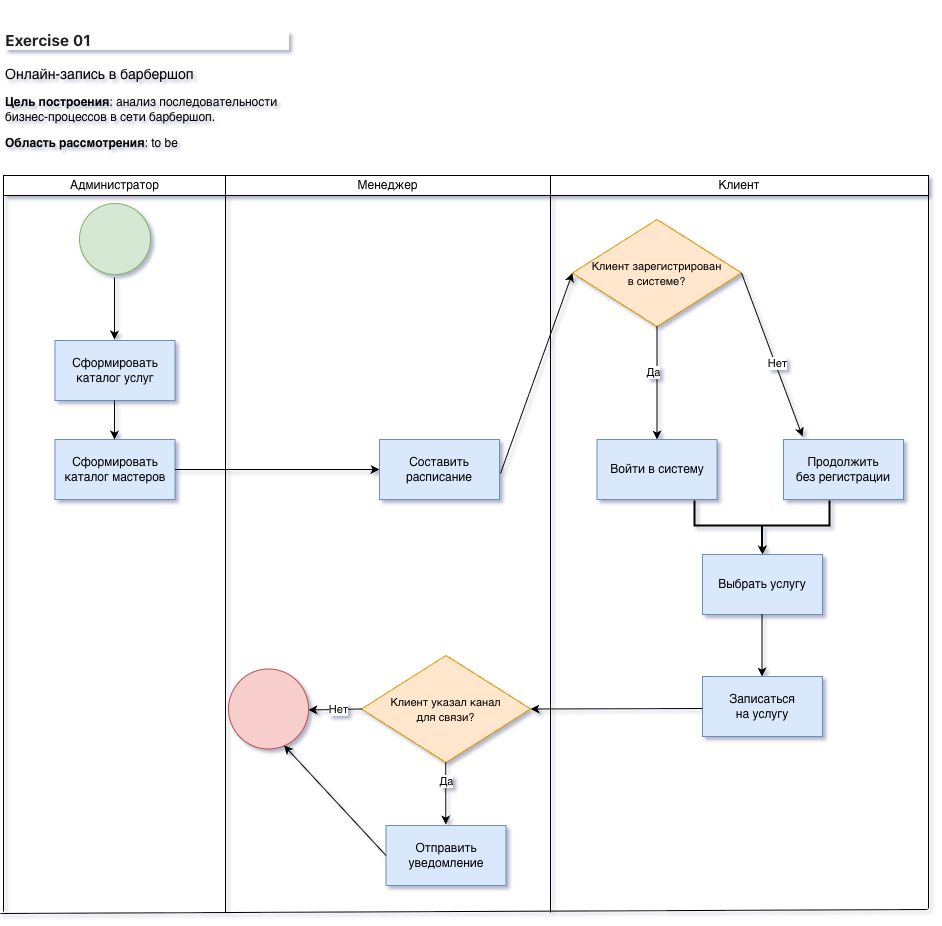

The diagram above was exported from draw.io. Its source (the exported page's mxGraphModel, read from the mxfile embedded in the PNG):
<mxGraphModel dx="1867" dy="650" grid="0" gridSize="10" guides="1" tooltips="1" connect="1" arrows="1" fold="1" page="1" pageScale="1" pageWidth="827" pageHeight="1169" math="0" shadow="1">
  <root>
    <mxCell id="0" />
    <mxCell id="1" parent="0" />
    <mxCell id="sWfz6L1K2RSy9FcLt2ob-2" parent="1" style="text;html=1;whiteSpace=wrap;overflow=hidden;rounded=0;" value="&lt;h3 class=&quot;_1aDvk&quot; style=&quot;box-sizing: border-box; color: rgb(33, 33, 33); margin-top: 24px; margin-bottom: 16px; line-height: 1.25; font-size: 1.3em; font-family: -apple-system, &amp;quot;system-ui&amp;quot;, &amp;quot;Segoe UI&amp;quot;, Helvetica, Arial, sans-serif, &amp;quot;Apple Color Emoji&amp;quot;, &amp;quot;Segoe UI Emoji&amp;quot;; background-color: rgb(255, 255, 255);&quot;&gt;Exercise 01&amp;nbsp;&lt;/h3&gt;&lt;p&gt;&lt;font style=&quot;font-size: 14px;&quot;&gt;Онлайн-запись в барбершоп&lt;/font&gt;&lt;/p&gt;&lt;p&gt;&lt;b&gt;Цель построения&lt;/b&gt;: анализ последовательности бизнес-процессов в сети барбершоп.&lt;/p&gt;&lt;p&gt;&lt;b&gt;Область рассмотрения&lt;/b&gt;: to be&amp;nbsp;&lt;/p&gt;" vertex="1">
      <mxGeometry height="156" width="286" x="-47" y="59" as="geometry" />
    </mxCell>
    <mxCell id="sWfz6L1K2RSy9FcLt2ob-19" parent="1" style="ellipse;whiteSpace=wrap;html=1;aspect=fixed;fillColor=#d5e8d4;strokeColor=#82b366;" value="" vertex="1">
      <mxGeometry height="71" width="71" x="29" y="262" as="geometry" />
    </mxCell>
    <mxCell id="sWfz6L1K2RSy9FcLt2ob-25" parent="1" style="rounded=0;whiteSpace=wrap;html=1;" value="Администратор" vertex="1">
      <mxGeometry height="20" width="223" x="-47" y="234" as="geometry" />
    </mxCell>
    <mxCell id="sWfz6L1K2RSy9FcLt2ob-26" parent="1" style="rounded=0;whiteSpace=wrap;html=1;" value="Менеджер" vertex="1">
      <mxGeometry height="20" width="325" x="175" y="234" as="geometry" />
    </mxCell>
    <mxCell id="sWfz6L1K2RSy9FcLt2ob-27" parent="1" style="rounded=0;whiteSpace=wrap;html=1;" value="Клиент" vertex="1">
      <mxGeometry height="20" width="378" x="500" y="234" as="geometry" />
    </mxCell>
    <mxCell id="sWfz6L1K2RSy9FcLt2ob-30" parent="1" style="rounded=0;whiteSpace=wrap;html=1;fillColor=#dae8fc;strokeColor=#6c8ebf;" value="Сформировать&lt;div&gt;каталог мастеров&lt;/div&gt;" vertex="1">
      <mxGeometry height="60" width="120" x="4.5" y="498" as="geometry" />
    </mxCell>
    <mxCell id="sWfz6L1K2RSy9FcLt2ob-32" edge="1" parent="1" source="sWfz6L1K2RSy9FcLt2ob-30" style="endArrow=classic;html=1;rounded=0;entryX=0;entryY=0.5;entryDx=0;entryDy=0;exitX=1;exitY=0.5;exitDx=0;exitDy=0;" target="sWfz6L1K2RSy9FcLt2ob-33" value="">
      <mxGeometry height="50" relative="1" width="50" as="geometry">
        <mxPoint x="179" y="528" as="sourcePoint" />
        <mxPoint x="291.5" y="527.49" as="targetPoint" />
      </mxGeometry>
    </mxCell>
    <mxCell id="sWfz6L1K2RSy9FcLt2ob-33" parent="1" style="rounded=0;whiteSpace=wrap;html=1;fillColor=#dae8fc;strokeColor=#6c8ebf;" value="Составить расписание" vertex="1">
      <mxGeometry height="60" width="120" x="329" y="498" as="geometry" />
    </mxCell>
    <mxCell id="sWfz6L1K2RSy9FcLt2ob-34" edge="1" parent="1" style="endArrow=classic;html=1;rounded=0;entryX=0;entryY=0.5;entryDx=0;entryDy=0;" target="sWfz6L1K2RSy9FcLt2ob-35" value="">
      <mxGeometry height="50" relative="1" width="50" as="geometry">
        <mxPoint x="450" y="532" as="sourcePoint" />
        <mxPoint x="497.5" y="530" as="targetPoint" />
      </mxGeometry>
    </mxCell>
    <mxCell id="sWfz6L1K2RSy9FcLt2ob-35" parent="1" style="rhombus;whiteSpace=wrap;html=1;fillColor=#ffe6cc;strokeColor=#d79b00;" value="&lt;font style=&quot;font-size: 11px;&quot;&gt;Клиент зарегистрирован&lt;/font&gt;&lt;div&gt;&lt;font style=&quot;font-size: 11px;&quot;&gt;в&amp;nbsp;&lt;/font&gt;&lt;span style=&quot;font-size: 11px; background-color: transparent; color: light-dark(rgb(0, 0, 0), rgb(255, 255, 255));&quot;&gt;системе?&lt;/span&gt;&lt;/div&gt;" vertex="1">
      <mxGeometry height="107" width="169" x="522" y="278" as="geometry" />
    </mxCell>
    <mxCell id="sWfz6L1K2RSy9FcLt2ob-36" edge="1" parent="1" source="sWfz6L1K2RSy9FcLt2ob-35" style="endArrow=classic;html=1;rounded=0;exitX=1;exitY=0.5;exitDx=0;exitDy=0;" value="">
      <mxGeometry height="50" relative="1" width="50" as="geometry">
        <mxPoint x="698" y="532" as="sourcePoint" />
        <mxPoint x="752" y="495" as="targetPoint" />
      </mxGeometry>
    </mxCell>
    <mxCell id="sWfz6L1K2RSy9FcLt2ob-40" connectable="0" parent="sWfz6L1K2RSy9FcLt2ob-36" style="edgeLabel;html=1;align=center;verticalAlign=middle;resizable=0;points=[];" value="Нет" vertex="1">
      <mxGeometry relative="1" x="0.1107" y="2" as="geometry">
        <mxPoint as="offset" />
      </mxGeometry>
    </mxCell>
    <mxCell id="sWfz6L1K2RSy9FcLt2ob-37" parent="1" style="rounded=0;whiteSpace=wrap;html=1;fillColor=#dae8fc;strokeColor=#6c8ebf;" value="Продолжить&lt;div&gt;без регистрации&lt;/div&gt;" vertex="1">
      <mxGeometry height="60" width="120" x="733" y="498" as="geometry" />
    </mxCell>
    <mxCell id="sWfz6L1K2RSy9FcLt2ob-38" edge="1" parent="1" source="sWfz6L1K2RSy9FcLt2ob-35" style="endArrow=classic;html=1;rounded=0;exitX=0.5;exitY=1;exitDx=0;exitDy=0;entryX=0.5;entryY=0;entryDx=0;entryDy=0;" target="sWfz6L1K2RSy9FcLt2ob-41" value="">
      <mxGeometry height="50" relative="1" width="50" as="geometry">
        <mxPoint x="461" y="498" as="sourcePoint" />
        <mxPoint x="607" y="488" as="targetPoint" />
      </mxGeometry>
    </mxCell>
    <mxCell id="sWfz6L1K2RSy9FcLt2ob-39" connectable="0" parent="sWfz6L1K2RSy9FcLt2ob-38" style="edgeLabel;html=1;align=center;verticalAlign=middle;resizable=0;points=[];" value="Да" vertex="1">
      <mxGeometry relative="1" x="-0.2015" y="-4" as="geometry">
        <mxPoint as="offset" />
      </mxGeometry>
    </mxCell>
    <mxCell id="sWfz6L1K2RSy9FcLt2ob-41" parent="1" style="rounded=0;whiteSpace=wrap;html=1;fillColor=#dae8fc;strokeColor=#6c8ebf;" value="Войти в систему" vertex="1">
      <mxGeometry height="60" width="120" x="546.5" y="498" as="geometry" />
    </mxCell>
    <mxCell id="sWfz6L1K2RSy9FcLt2ob-44" edge="1" parent="1" style="endArrow=classic;html=1;rounded=0;" value="">
      <mxGeometry height="50" relative="1" width="50" as="geometry">
        <mxPoint x="711.5" y="585" as="sourcePoint" />
        <mxPoint x="712" y="613" as="targetPoint" />
      </mxGeometry>
    </mxCell>
    <mxCell id="sWfz6L1K2RSy9FcLt2ob-46" parent="1" style="rounded=0;whiteSpace=wrap;html=1;fillColor=#dae8fc;strokeColor=#6c8ebf;" value="Выбрать услугу" vertex="1">
      <mxGeometry height="60" width="120" x="652" y="613" as="geometry" />
    </mxCell>
    <mxCell id="sWfz6L1K2RSy9FcLt2ob-48" parent="1" style="strokeWidth=2;html=1;shape=mxgraph.flowchart.annotation_2;align=left;labelPosition=right;pointerEvents=1;rotation=-90;" value="" vertex="1">
      <mxGeometry height="135" width="50" x="687" y="517" as="geometry" />
    </mxCell>
    <mxCell id="sWfz6L1K2RSy9FcLt2ob-49" parent="1" style="rounded=0;whiteSpace=wrap;html=1;fillColor=#dae8fc;strokeColor=#6c8ebf;" value="Записаться&lt;div&gt;на услугу&lt;/div&gt;" vertex="1">
      <mxGeometry height="60" width="120" x="652" y="735" as="geometry" />
    </mxCell>
    <mxCell id="sWfz6L1K2RSy9FcLt2ob-50" edge="1" parent="1" style="endArrow=classic;html=1;rounded=0;" value="">
      <mxGeometry height="50" relative="1" width="50" as="geometry">
        <mxPoint x="711.5" y="673" as="sourcePoint" />
        <mxPoint x="711.5" y="735" as="targetPoint" />
      </mxGeometry>
    </mxCell>
    <mxCell id="sWfz6L1K2RSy9FcLt2ob-51" edge="1" parent="1" style="endArrow=classic;html=1;rounded=0;entryX=1;entryY=0.5;entryDx=0;entryDy=0;" target="sWfz6L1K2RSy9FcLt2ob-53" value="">
      <mxGeometry height="50" relative="1" width="50" as="geometry">
        <mxPoint x="652" y="767" as="sourcePoint" />
        <mxPoint x="494" y="767" as="targetPoint" />
      </mxGeometry>
    </mxCell>
    <mxCell id="sWfz6L1K2RSy9FcLt2ob-53" parent="1" style="rhombus;whiteSpace=wrap;html=1;fillColor=#ffe6cc;strokeColor=#d79b00;" value="&lt;font style=&quot;font-size: 11px;&quot;&gt;Клиент указал канал&lt;/font&gt;&lt;div&gt;&lt;font style=&quot;font-size: 11px;&quot;&gt;для связи?&lt;/font&gt;&lt;/div&gt;" vertex="1">
      <mxGeometry height="107" width="169" x="311" y="714" as="geometry" />
    </mxCell>
    <mxCell id="sWfz6L1K2RSy9FcLt2ob-54" edge="1" parent="1" style="endArrow=classic;html=1;rounded=0;" value="">
      <mxGeometry height="50" relative="1" width="50" as="geometry">
        <mxPoint x="395.21000000000004" y="821" as="sourcePoint" />
        <mxPoint x="395.21000000000004" y="883" as="targetPoint" />
      </mxGeometry>
    </mxCell>
    <mxCell id="sWfz6L1K2RSy9FcLt2ob-55" connectable="0" parent="sWfz6L1K2RSy9FcLt2ob-54" style="edgeLabel;html=1;align=center;verticalAlign=middle;resizable=0;points=[];" value="Да" vertex="1">
      <mxGeometry relative="1" x="-0.3795" as="geometry">
        <mxPoint as="offset" />
      </mxGeometry>
    </mxCell>
    <mxCell id="sWfz6L1K2RSy9FcLt2ob-56" parent="1" style="rounded=0;whiteSpace=wrap;html=1;fillColor=#dae8fc;strokeColor=#6c8ebf;" value="Отправить&lt;div&gt;уведомление&lt;/div&gt;" vertex="1">
      <mxGeometry height="60" width="120" x="335.5" y="884" as="geometry" />
    </mxCell>
    <mxCell id="sWfz6L1K2RSy9FcLt2ob-57" edge="1" parent="1" source="sWfz6L1K2RSy9FcLt2ob-53" style="endArrow=classic;html=1;rounded=0;exitX=0;exitY=0.5;exitDx=0;exitDy=0;" target="sWfz6L1K2RSy9FcLt2ob-58" value="">
      <mxGeometry height="50" relative="1" width="50" as="geometry">
        <mxPoint x="311" y="767" as="sourcePoint" />
        <mxPoint x="250" y="767" as="targetPoint" />
      </mxGeometry>
    </mxCell>
    <mxCell id="sWfz6L1K2RSy9FcLt2ob-59" connectable="0" parent="sWfz6L1K2RSy9FcLt2ob-57" style="edgeLabel;html=1;align=center;verticalAlign=middle;resizable=0;points=[];" value="Нет" vertex="1">
      <mxGeometry relative="1" x="-0.1307" y="4" as="geometry">
        <mxPoint y="-4" as="offset" />
      </mxGeometry>
    </mxCell>
    <mxCell id="sWfz6L1K2RSy9FcLt2ob-58" parent="1" style="ellipse;whiteSpace=wrap;html=1;aspect=fixed;fillColor=#f8cecc;strokeColor=#b85450;" value="" vertex="1">
      <mxGeometry height="80" width="80" x="178" y="727.5" as="geometry" />
    </mxCell>
    <mxCell id="sWfz6L1K2RSy9FcLt2ob-60" edge="1" parent="1" style="endArrow=classic;html=1;rounded=0;" value="">
      <mxGeometry height="50" relative="1" width="50" as="geometry">
        <mxPoint x="64" y="336" as="sourcePoint" />
        <mxPoint x="64" y="398" as="targetPoint" />
      </mxGeometry>
    </mxCell>
    <mxCell id="sWfz6L1K2RSy9FcLt2ob-61" parent="1" style="rounded=0;whiteSpace=wrap;html=1;fillColor=#dae8fc;strokeColor=#6c8ebf;" value="Сформировать&lt;div&gt;каталог&amp;nbsp;&lt;span style=&quot;background-color: transparent; color: light-dark(rgb(0, 0, 0), rgb(255, 255, 255));&quot;&gt;услуг&lt;/span&gt;&lt;/div&gt;" vertex="1">
      <mxGeometry height="60" width="120" x="4.5" y="399" as="geometry" />
    </mxCell>
    <mxCell id="sWfz6L1K2RSy9FcLt2ob-62" edge="1" parent="1" style="endArrow=classic;html=1;rounded=0;" value="">
      <mxGeometry height="50" relative="1" width="50" as="geometry">
        <mxPoint x="64" y="459" as="sourcePoint" />
        <mxPoint x="64" y="498" as="targetPoint" />
      </mxGeometry>
    </mxCell>
    <mxCell id="sWfz6L1K2RSy9FcLt2ob-63" edge="1" parent="1" style="endArrow=none;html=1;rounded=0;entryX=0;entryY=1;entryDx=0;entryDy=0;" target="sWfz6L1K2RSy9FcLt2ob-25" value="">
      <mxGeometry height="50" relative="1" width="50" as="geometry">
        <mxPoint x="-47" y="970" as="sourcePoint" />
        <mxPoint x="321" y="577" as="targetPoint" />
      </mxGeometry>
    </mxCell>
    <mxCell id="sWfz6L1K2RSy9FcLt2ob-64" edge="1" parent="1" style="endArrow=none;html=1;rounded=0;entryX=0;entryY=1;entryDx=0;entryDy=0;" value="">
      <mxGeometry height="50" relative="1" width="50" as="geometry">
        <mxPoint x="175" y="971" as="sourcePoint" />
        <mxPoint x="175" y="240" as="targetPoint" />
      </mxGeometry>
    </mxCell>
    <mxCell id="sWfz6L1K2RSy9FcLt2ob-65" edge="1" parent="1" style="endArrow=none;html=1;rounded=0;entryX=1;entryY=0.75;entryDx=0;entryDy=0;" target="sWfz6L1K2RSy9FcLt2ob-27" value="">
      <mxGeometry height="50" relative="1" width="50" as="geometry">
        <mxPoint x="878" y="967" as="sourcePoint" />
        <mxPoint x="878" y="257" as="targetPoint" />
      </mxGeometry>
    </mxCell>
    <mxCell id="sWfz6L1K2RSy9FcLt2ob-66" edge="1" parent="1" style="endArrow=none;html=1;rounded=0;entryX=0;entryY=1;entryDx=0;entryDy=0;" value="">
      <mxGeometry height="50" relative="1" width="50" as="geometry">
        <mxPoint x="500" y="971" as="sourcePoint" />
        <mxPoint x="500" y="243" as="targetPoint" />
      </mxGeometry>
    </mxCell>
    <mxCell id="sWfz6L1K2RSy9FcLt2ob-67" edge="1" parent="1" style="endArrow=none;html=1;rounded=0;" value="">
      <mxGeometry height="50" relative="1" width="50" as="geometry">
        <mxPoint x="-50" y="972" as="sourcePoint" />
        <mxPoint x="877" y="968" as="targetPoint" />
      </mxGeometry>
    </mxCell>
    <mxCell id="sWfz6L1K2RSy9FcLt2ob-68" edge="1" parent="1" source="sWfz6L1K2RSy9FcLt2ob-56" style="endArrow=classic;html=1;rounded=0;entryX=0.694;entryY=0.955;entryDx=0;entryDy=0;entryPerimeter=0;exitX=0;exitY=0.5;exitDx=0;exitDy=0;" target="sWfz6L1K2RSy9FcLt2ob-58" value="">
      <mxGeometry height="50" relative="1" width="50" as="geometry">
        <mxPoint x="310" y="708" as="sourcePoint" />
        <mxPoint x="360" y="658" as="targetPoint" />
      </mxGeometry>
    </mxCell>
  </root>
</mxGraphModel>